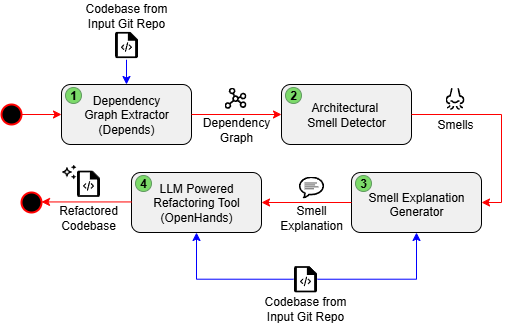

The diagram above was exported from draw.io. Its source (the exported page's mxGraphModel, read from the mxfile embedded in the PNG):
<mxGraphModel dx="2066" dy="1137" grid="1" gridSize="10" guides="1" tooltips="1" connect="1" arrows="1" fold="1" page="1" pageScale="1" pageWidth="827" pageHeight="1169" background="light-dark(#FFFFFF,#FBFBFB)" math="0" shadow="0" adaptiveColors="none">
  <root>
    <mxCell id="0" />
    <mxCell id="1" parent="0" />
    <mxCell id="4Ne_aHCsEv2jcot5oDtU-3" style="edgeStyle=orthogonalEdgeStyle;rounded=0;orthogonalLoop=1;jettySize=auto;html=1;exitX=1;exitY=0.5;exitDx=0;exitDy=0;exitPerimeter=0;entryX=0;entryY=0.5;entryDx=0;entryDy=0;strokeColor=light-dark(#FF0000,#FF0000);" parent="1" source="4Ne_aHCsEv2jcot5oDtU-2" target="4Ne_aHCsEv2jcot5oDtU-1" edge="1">
      <mxGeometry relative="1" as="geometry" />
    </mxCell>
    <mxCell id="4Ne_aHCsEv2jcot5oDtU-2" value="" style="strokeWidth=2;html=1;shape=mxgraph.flowchart.start_2;whiteSpace=wrap;strokeColor=light-dark(#FF0000,#FF0000);fillColor=light-dark(#000000,#000000);" parent="1" vertex="1">
      <mxGeometry x="40" y="240" width="20" height="20" as="geometry" />
    </mxCell>
    <mxCell id="4Ne_aHCsEv2jcot5oDtU-6" value="" style="group" parent="1" vertex="1" connectable="0">
      <mxGeometry x="100" y="220" width="130" height="60" as="geometry" />
    </mxCell>
    <mxCell id="4Ne_aHCsEv2jcot5oDtU-1" value="&lt;font style=&quot;color: light-dark(rgb(0, 0, 0), rgb(0, 0, 0));&quot;&gt;Dependency&lt;/font&gt;&lt;div&gt;&lt;font style=&quot;color: light-dark(rgb(0, 0, 0), rgb(0, 0, 0));&quot;&gt;Graph Extractor&lt;/font&gt;&lt;/div&gt;&lt;div&gt;&lt;font style=&quot;color: light-dark(rgb(0, 0, 0), rgb(0, 0, 0));&quot;&gt;(Depends)&lt;/font&gt;&lt;/div&gt;" style="rounded=1;whiteSpace=wrap;html=1;fillColor=light-dark(#F0F0F0,#F0F0F0);strokeColor=light-dark(#000000,#000000);strokeWidth=1;" parent="4Ne_aHCsEv2jcot5oDtU-6" vertex="1">
      <mxGeometry width="130" height="60" as="geometry" />
    </mxCell>
    <mxCell id="4Ne_aHCsEv2jcot5oDtU-5" value="&lt;h4&gt;1&lt;/h4&gt;" style="strokeWidth=1;html=1;shape=mxgraph.flowchart.start_2;whiteSpace=wrap;fillColor=light-dark(#7CDA69,#7CDA69);fontColor=light-dark(#000000,#000000);strokeColor=light-dark(#629A62,#629A62);" parent="4Ne_aHCsEv2jcot5oDtU-6" vertex="1">
      <mxGeometry x="4" y="3" width="16" height="16" as="geometry" />
    </mxCell>
    <mxCell id="4Ne_aHCsEv2jcot5oDtU-7" value="" style="group" parent="1" vertex="1" connectable="0">
      <mxGeometry x="320" y="220" width="130" height="60" as="geometry" />
    </mxCell>
    <mxCell id="4Ne_aHCsEv2jcot5oDtU-8" value="&lt;font style=&quot;color: light-dark(rgb(0, 0, 0), rgb(0, 0, 0));&quot;&gt;Architectural&amp;nbsp;&lt;/font&gt;&lt;div&gt;&lt;font style=&quot;color: light-dark(rgb(0, 0, 0), rgb(0, 0, 0));&quot;&gt;Smell Detector&lt;/font&gt;&lt;/div&gt;" style="rounded=1;whiteSpace=wrap;html=1;fillColor=light-dark(#F0F0F0,#F0F0F0);strokeColor=light-dark(#000000,#000000);strokeWidth=1;" parent="4Ne_aHCsEv2jcot5oDtU-7" vertex="1">
      <mxGeometry width="130" height="60" as="geometry" />
    </mxCell>
    <mxCell id="4Ne_aHCsEv2jcot5oDtU-9" value="&lt;h4&gt;2&lt;/h4&gt;" style="strokeWidth=1;html=1;shape=mxgraph.flowchart.start_2;whiteSpace=wrap;fillColor=light-dark(#7CDA69,#7CDA69);fontColor=light-dark(#000000,#000000);strokeColor=light-dark(#629A62,#629A62);" parent="4Ne_aHCsEv2jcot5oDtU-7" vertex="1">
      <mxGeometry x="4" y="3" width="16" height="16" as="geometry" />
    </mxCell>
    <mxCell id="4Ne_aHCsEv2jcot5oDtU-11" style="edgeStyle=orthogonalEdgeStyle;rounded=0;orthogonalLoop=1;jettySize=auto;html=1;exitX=1;exitY=0.5;exitDx=0;exitDy=0;entryX=0;entryY=0.5;entryDx=0;entryDy=0;strokeColor=light-dark(#FF0000,#FF0000);" parent="1" source="4Ne_aHCsEv2jcot5oDtU-1" target="4Ne_aHCsEv2jcot5oDtU-8" edge="1">
      <mxGeometry relative="1" as="geometry" />
    </mxCell>
    <mxCell id="4Ne_aHCsEv2jcot5oDtU-12" value="" style="shape=image;verticalLabelPosition=bottom;labelBackgroundColor=default;verticalAlign=top;aspect=fixed;imageAspect=0;editableCssRules=.*;image=data:image/svg+xml,(base64 omitted: 6636 chars);" parent="1" vertex="1">
      <mxGeometry x="263" y="223" width="22" height="21.48" as="geometry" />
    </mxCell>
    <mxCell id="4Ne_aHCsEv2jcot5oDtU-14" value="&lt;font style=&quot;color: light-dark(rgb(0, 0, 0), rgb(0, 0, 0));&quot;&gt;Dependency Graph&lt;/font&gt;" style="text;html=1;align=center;verticalAlign=middle;whiteSpace=wrap;rounded=0;" parent="1" vertex="1">
      <mxGeometry x="245" y="250" width="60" height="30" as="geometry" />
    </mxCell>
    <mxCell id="4Ne_aHCsEv2jcot5oDtU-18" style="edgeStyle=orthogonalEdgeStyle;rounded=0;orthogonalLoop=1;jettySize=auto;html=1;exitX=1;exitY=0.5;exitDx=0;exitDy=0;entryX=1;entryY=0.5;entryDx=0;entryDy=0;strokeColor=light-dark(#FF0000,#FF0000);" parent="1" source="4Ne_aHCsEv2jcot5oDtU-8" target="4Ne_aHCsEv2jcot5oDtU-23" edge="1">
      <mxGeometry relative="1" as="geometry">
        <mxPoint x="540" y="250" as="targetPoint" />
      </mxGeometry>
    </mxCell>
    <mxCell id="4Ne_aHCsEv2jcot5oDtU-19" value="" style="shape=image;verticalLabelPosition=bottom;labelBackgroundColor=default;verticalAlign=top;aspect=fixed;imageAspect=0;editableCssRules=.*;image=data:image/svg+xml,(base64 omitted: 1748 chars);" parent="1" vertex="1">
      <mxGeometry x="484" y="223" width="19" height="22.41" as="geometry" />
    </mxCell>
    <mxCell id="4Ne_aHCsEv2jcot5oDtU-20" value="&lt;font style=&quot;color: light-dark(rgb(0, 0, 0), rgb(0, 0, 0));&quot;&gt;Smells&lt;/font&gt;" style="text;html=1;align=center;verticalAlign=middle;whiteSpace=wrap;rounded=0;" parent="1" vertex="1">
      <mxGeometry x="463.5" y="245.41" width="60" height="30" as="geometry" />
    </mxCell>
    <mxCell id="4Ne_aHCsEv2jcot5oDtU-22" value="" style="group;verticalAlign=top;align=center;" parent="1" vertex="1" connectable="0">
      <mxGeometry x="390" y="308" width="130" height="60" as="geometry" />
    </mxCell>
    <mxCell id="4Ne_aHCsEv2jcot5oDtU-23" value="&lt;div style=&quot;padding-top: 3px;&quot;&gt;&lt;font style=&quot;color: light-dark(rgb(0, 0, 0), rgb(0, 0, 0));&quot;&gt;Smell&amp;nbsp;&lt;/font&gt;&lt;span style=&quot;color: light-dark(rgb(0, 0, 0), rgb(0, 0, 0)); background-color: transparent;&quot;&gt;Explanation Generator&lt;/span&gt;&lt;/div&gt;" style="rounded=1;whiteSpace=wrap;html=1;fillColor=light-dark(#F0F0F0,#F0F0F0);strokeColor=light-dark(#000000,#000000);strokeWidth=1;align=center;" parent="4Ne_aHCsEv2jcot5oDtU-22" vertex="1">
      <mxGeometry width="130" height="60" as="geometry" />
    </mxCell>
    <mxCell id="4Ne_aHCsEv2jcot5oDtU-24" value="&lt;h4&gt;3&lt;/h4&gt;" style="strokeWidth=1;html=1;shape=mxgraph.flowchart.start_2;whiteSpace=wrap;fillColor=light-dark(#7CDA69,#7CDA69);fontColor=light-dark(#000000,#000000);strokeColor=light-dark(#629A62,#629A62);" parent="4Ne_aHCsEv2jcot5oDtU-22" vertex="1">
      <mxGeometry x="4" y="3" width="16" height="16" as="geometry" />
    </mxCell>
    <mxCell id="4Ne_aHCsEv2jcot5oDtU-29" value="" style="group" parent="1" vertex="1" connectable="0">
      <mxGeometry x="170" y="308" width="130" height="60" as="geometry" />
    </mxCell>
    <mxCell id="4Ne_aHCsEv2jcot5oDtU-30" value="&lt;span&gt;&lt;/span&gt;&lt;span&gt;&lt;/span&gt;&lt;font style=&quot;color: light-dark(rgb(0, 0, 0), rgb(0, 0, 0));&quot;&gt;&lt;span style=&quot;white-space-collapse: preserve;&quot;&gt;LLM Powered&lt;/span&gt;&lt;br&gt;&lt;span style=&quot;white-space-collapse: preserve;&quot;&gt;Refactoring Tool&lt;/span&gt;&lt;/font&gt;&lt;div&gt;&lt;font style=&quot;color: light-dark(rgb(0, 0, 0), rgb(0, 0, 0));&quot;&gt;&lt;span style=&quot;white-space-collapse: preserve;&quot;&gt;(OpenHands)&lt;/span&gt;&lt;/font&gt;&lt;/div&gt;" style="rounded=1;whiteSpace=wrap;html=1;fillColor=light-dark(#F0F0F0,#F0F0F0);strokeColor=light-dark(#000000,#000000);strokeWidth=1;" parent="4Ne_aHCsEv2jcot5oDtU-29" vertex="1">
      <mxGeometry width="130" height="60" as="geometry" />
    </mxCell>
    <mxCell id="4Ne_aHCsEv2jcot5oDtU-31" value="&lt;h4&gt;4&lt;/h4&gt;" style="strokeWidth=1;html=1;shape=mxgraph.flowchart.start_2;whiteSpace=wrap;fillColor=light-dark(#7CDA69,#7CDA69);fontColor=light-dark(#000000,#000000);strokeColor=light-dark(#629A62,#629A62);" parent="4Ne_aHCsEv2jcot5oDtU-29" vertex="1">
      <mxGeometry x="4" y="3" width="16" height="16" as="geometry" />
    </mxCell>
    <mxCell id="4Ne_aHCsEv2jcot5oDtU-36" value="" style="strokeWidth=2;html=1;shape=mxgraph.flowchart.start_2;whiteSpace=wrap;strokeColor=light-dark(#FF0000,#FF0000);fillColor=light-dark(#000000,#000000);" parent="1" vertex="1">
      <mxGeometry x="60" y="328" width="20" height="20" as="geometry" />
    </mxCell>
    <mxCell id="4Ne_aHCsEv2jcot5oDtU-38" style="edgeStyle=orthogonalEdgeStyle;rounded=0;orthogonalLoop=1;jettySize=auto;html=1;exitX=0;exitY=0.5;exitDx=0;exitDy=0;entryX=1;entryY=0.5;entryDx=0;entryDy=0;entryPerimeter=0;strokeColor=light-dark(#FF0000,#FF0000);" parent="1" edge="1">
      <mxGeometry relative="1" as="geometry">
        <mxPoint x="170" y="337.4400000000001" as="sourcePoint" />
        <mxPoint x="80" y="337.4400000000001" as="targetPoint" />
      </mxGeometry>
    </mxCell>
    <mxCell id="4Ne_aHCsEv2jcot5oDtU-39" value="&lt;font style=&quot;color: light-dark(rgb(0, 0, 0), rgb(0, 0, 0));&quot;&gt;Refactored Codebase&lt;/font&gt;" style="text;html=1;align=center;verticalAlign=middle;whiteSpace=wrap;rounded=0;" parent="1" vertex="1">
      <mxGeometry x="97" y="338" width="60" height="30" as="geometry" />
    </mxCell>
    <mxCell id="4Ne_aHCsEv2jcot5oDtU-57" style="edgeStyle=orthogonalEdgeStyle;rounded=0;orthogonalLoop=1;jettySize=auto;html=1;exitX=0.5;exitY=1;exitDx=0;exitDy=0;entryX=0.5;entryY=0;entryDx=0;entryDy=0;strokeColor=light-dark(#0000FF,#0000FF);" parent="1" source="4Ne_aHCsEv2jcot5oDtU-40" target="4Ne_aHCsEv2jcot5oDtU-1" edge="1">
      <mxGeometry relative="1" as="geometry" />
    </mxCell>
    <mxCell id="4Ne_aHCsEv2jcot5oDtU-40" value="" style="shape=image;verticalLabelPosition=bottom;labelBackgroundColor=default;verticalAlign=top;aspect=fixed;imageAspect=0;editableCssRules=.*;image=data:image/svg+xml,(base64 omitted: 1136 chars);" parent="1" vertex="1">
      <mxGeometry x="153" y="165.78" width="24" height="29.46" as="geometry" />
    </mxCell>
    <mxCell id="3nqm47z0beqBXpB-i9ba-1" style="edgeStyle=orthogonalEdgeStyle;rounded=0;orthogonalLoop=1;jettySize=auto;html=1;exitX=0;exitY=0.5;exitDx=0;exitDy=0;entryX=0.5;entryY=1;entryDx=0;entryDy=0;strokeColor=light-dark(#0000FF,#0000FF);" parent="1" source="dbnwOWjdfGzOubatx1rj-2" target="4Ne_aHCsEv2jcot5oDtU-30" edge="1">
      <mxGeometry relative="1" as="geometry">
        <mxPoint x="235" y="407.73" as="sourcePoint" />
      </mxGeometry>
    </mxCell>
    <mxCell id="gDdSr8Y6OVsu8czK0Q0P-1" style="edgeStyle=orthogonalEdgeStyle;rounded=0;orthogonalLoop=1;jettySize=auto;html=1;entryX=0.5;entryY=1;entryDx=0;entryDy=0;strokeColor=light-dark(#0000FF,#0000FF);exitX=1;exitY=0.5;exitDx=0;exitDy=0;" parent="1" source="dbnwOWjdfGzOubatx1rj-2" target="4Ne_aHCsEv2jcot5oDtU-23" edge="1">
      <mxGeometry relative="1" as="geometry">
        <mxPoint x="455" y="421" as="sourcePoint" />
      </mxGeometry>
    </mxCell>
    <mxCell id="4Ne_aHCsEv2jcot5oDtU-44" value="" style="shape=image;verticalLabelPosition=bottom;labelBackgroundColor=default;verticalAlign=top;aspect=fixed;imageAspect=0;editableCssRules=.*;image=data:image/svg+xml,(base64 omitted: 2452 chars);" parent="1" vertex="1">
      <mxGeometry x="337.38" y="312" width="25.24" height="22" as="geometry" />
    </mxCell>
    <mxCell id="4Ne_aHCsEv2jcot5oDtU-50" value="" style="group" parent="1" vertex="1" connectable="0">
      <mxGeometry x="100" y="300" width="39" height="34" as="geometry" />
    </mxCell>
    <mxCell id="4Ne_aHCsEv2jcot5oDtU-45" value="" style="shape=image;verticalLabelPosition=bottom;labelBackgroundColor=default;verticalAlign=top;aspect=fixed;imageAspect=0;editableCssRules=.*;image=data:image/svg+xml,(base64 omitted: 544 chars);" parent="4Ne_aHCsEv2jcot5oDtU-50" vertex="1">
      <mxGeometry width="15" height="15" as="geometry" />
    </mxCell>
    <mxCell id="4Ne_aHCsEv2jcot5oDtU-47" value="" style="shape=image;verticalLabelPosition=bottom;labelBackgroundColor=default;verticalAlign=top;aspect=fixed;imageAspect=0;editableCssRules=.*;image=data:image/svg+xml,(base64 omitted: 1136 chars);" parent="4Ne_aHCsEv2jcot5oDtU-50" vertex="1">
      <mxGeometry x="15" y="4.5400000000000205" width="24" height="29.46" as="geometry" />
    </mxCell>
    <mxCell id="4Ne_aHCsEv2jcot5oDtU-51" value="&lt;font style=&quot;color: light-dark(rgb(0, 0, 0), rgb(0, 0, 0));&quot;&gt;Smell Explanation&lt;/font&gt;" style="text;html=1;align=center;verticalAlign=middle;whiteSpace=wrap;rounded=0;" parent="1" vertex="1">
      <mxGeometry x="320" y="338" width="60" height="30" as="geometry" />
    </mxCell>
    <mxCell id="4Ne_aHCsEv2jcot5oDtU-54" value="&lt;font style=&quot;color: light-dark(rgb(0, 0, 0), rgb(0, 0, 0));&quot;&gt;Codebase from Input Git Repo&lt;/font&gt;" style="text;html=1;align=center;verticalAlign=middle;whiteSpace=wrap;rounded=0;" parent="1" vertex="1">
      <mxGeometry x="121" y="135.78" width="88" height="30" as="geometry" />
    </mxCell>
    <mxCell id="yfTw5n3getT2O8ypBlaj-1" style="edgeStyle=orthogonalEdgeStyle;rounded=0;orthogonalLoop=1;jettySize=auto;html=1;exitX=0;exitY=0.5;exitDx=0;exitDy=0;entryX=1;entryY=0.5;entryDx=0;entryDy=0;strokeColor=light-dark(#FF0000,#FF0000);" parent="1" source="4Ne_aHCsEv2jcot5oDtU-23" target="4Ne_aHCsEv2jcot5oDtU-30" edge="1">
      <mxGeometry relative="1" as="geometry" />
    </mxCell>
    <mxCell id="dbnwOWjdfGzOubatx1rj-2" value="" style="shape=image;verticalLabelPosition=bottom;labelBackgroundColor=default;verticalAlign=top;aspect=fixed;imageAspect=0;editableCssRules=.*;image=data:image/svg+xml,(base64 omitted: 1136 chars);" parent="1" vertex="1">
      <mxGeometry x="332" y="400" width="24" height="29.46" as="geometry" />
    </mxCell>
    <mxCell id="dbnwOWjdfGzOubatx1rj-3" value="&lt;font style=&quot;color: light-dark(rgb(0, 0, 0), rgb(0, 0, 0));&quot;&gt;Codebase from Input Git Repo&lt;/font&gt;" style="text;html=1;align=center;verticalAlign=middle;whiteSpace=wrap;rounded=0;" parent="1" vertex="1">
      <mxGeometry x="300" y="429.46" width="88" height="30" as="geometry" />
    </mxCell>
  </root>
</mxGraphModel>